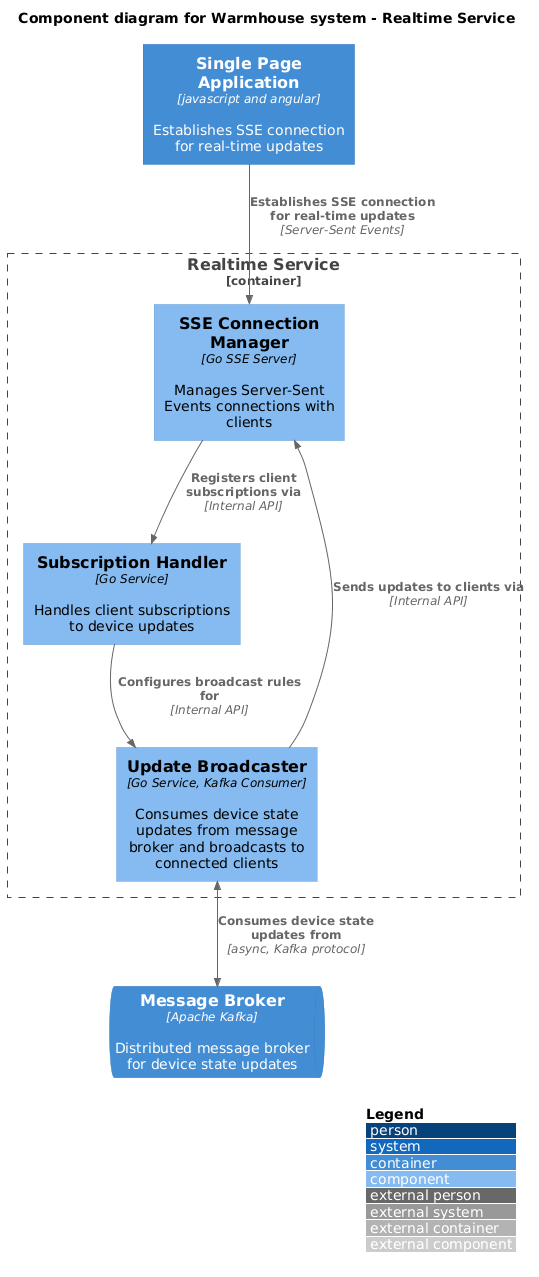

The diagram above was rendered by PlantUML. Its source (embedded in the PNG):
@startuml
!include https://raw.githubusercontent.com/plantuml-stdlib/C4-PlantUML/master/C4_Component.puml
' !include ../common/C4_Component.puml

LAYOUT_WITH_LEGEND()

title Component diagram for Warmhouse system - Realtime Service

Container(spa, "Single Page Application", "javascript and angular", "Establishes SSE connection for real-time updates")
ContainerQueue(message_broker, "Message Broker", "Apache Kafka", "Distributed message broker for device state updates")

Container_Boundary(realtime_service, "Realtime Service") {
    Component(sse_connection_manager, "SSE Connection Manager", "Go SSE Server", "Manages Server-Sent Events connections with clients")
    Component(update_broadcaster, "Update Broadcaster", "Go Service, Kafka Consumer", "Consumes device state updates from message broker and broadcasts to connected clients")
    Component(subscription_handler, "Subscription Handler", "Go Service", "Handles client subscriptions to device updates")

    Rel(sse_connection_manager, subscription_handler, "Registers client subscriptions via", "Internal API")
    Rel(update_broadcaster, sse_connection_manager, "Sends updates to clients via", "Internal API")
    Rel(subscription_handler, update_broadcaster, "Configures broadcast rules for", "Internal API")
}

Rel(spa, sse_connection_manager, "Establishes SSE connection for real-time updates", "Server-Sent Events")
BiRel(update_broadcaster, message_broker, "Consumes device state updates from", "async, Kafka protocol")

@enduml